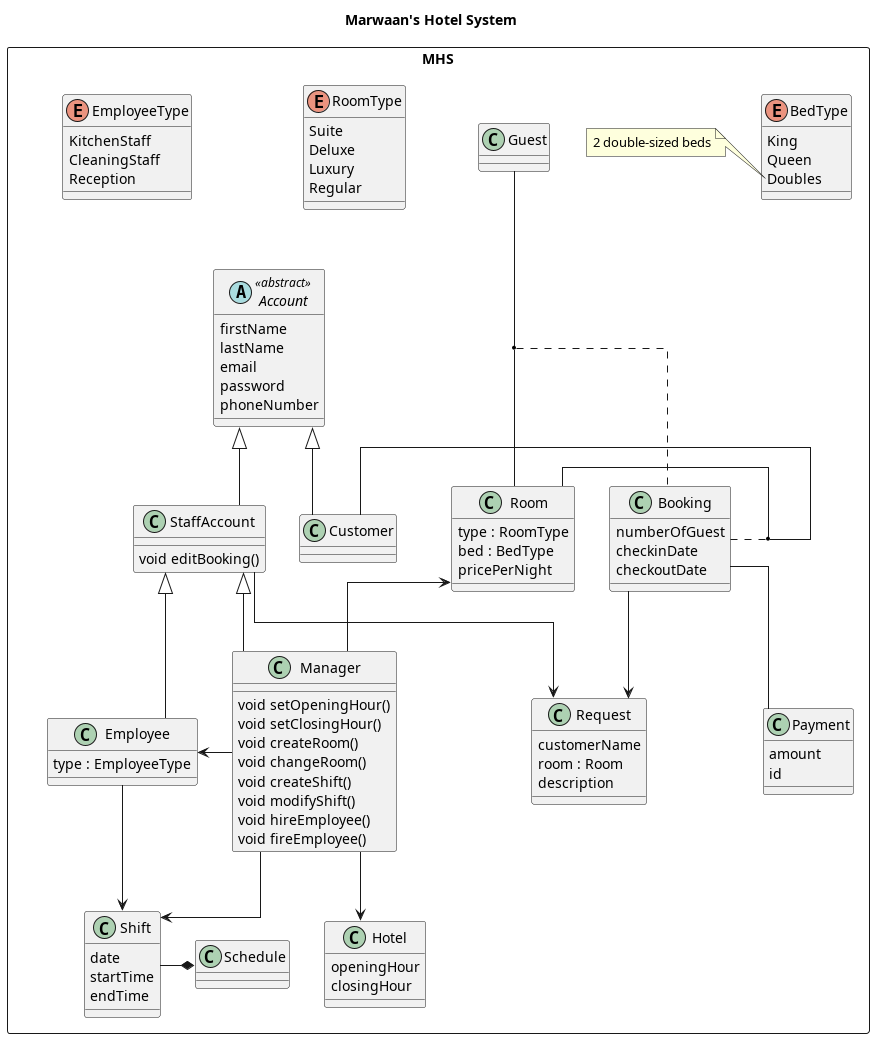

The diagram above was rendered by PlantUML. Its source (embedded in the PNG):
@startuml MHS
title Marwaan's Hotel System
top to bottom direction
skinparam linetype ortho

package MHS <<Rectangle>> {
    together {

        abstract Class Account <<abstract>>{
            firstName
            lastName
            email
            password
            phoneNumber
        }

        Class StaffAccount {
            void editBooking()
        }

        Account <|-down- StaffAccount
        Account <|-down- Customer

        Class Manager {
            void setOpeningHour()
            void setClosingHour()
            void createRoom()
            void changeRoom()
            void createShift()
            void modifyShift()
            void hireEmployee()
            void fireEmployee()
        }

        Class Employee {
            type : EmployeeType
        }

        StaffAccount <|-down- Manager
        StaffAccount <|-down- Employee


        Class Customer {
        }
    }
    Class Guest

    together {

        Class Room {
            type : RoomType
            bed : BedType
            pricePerNight
        }

        Class Booking {
            numberOfGuest
            checkinDate
            checkoutDate
        }

        Class Request {
            customerName
            room : Room
            description
        }
    }


    Class Hotel {
        openingHour
        closingHour
    }

    Class Payment {
        amount
        id
    }

    Class Shift {
        date
        startTime
        endTime
    }

    Class Schedule


    Manager --> Room
    Manager --> Hotel

    Manager -left-> Employee
    StaffAccount --> Request

    Employee --> Shift

    Manager --> Shift

    Booking -- Payment
    Booking --> Request

    Room -up- Customer
    (Customer, Room) .right. Booking

    Guest -down- Room
    (Guest, Room) ... Booking
    Shift -right-* Schedule

    enum RoomType {
        Suite
        Deluxe
        Luxury
        Regular
    }

    enum BedType {
        King
        Queen
        Doubles
    }

    enum EmployeeType {
        KitchenStaff
        CleaningStaff
        Reception
    }
    note left of BedType::Doubles
    2 double-sized beds
    end note
}
@enduml